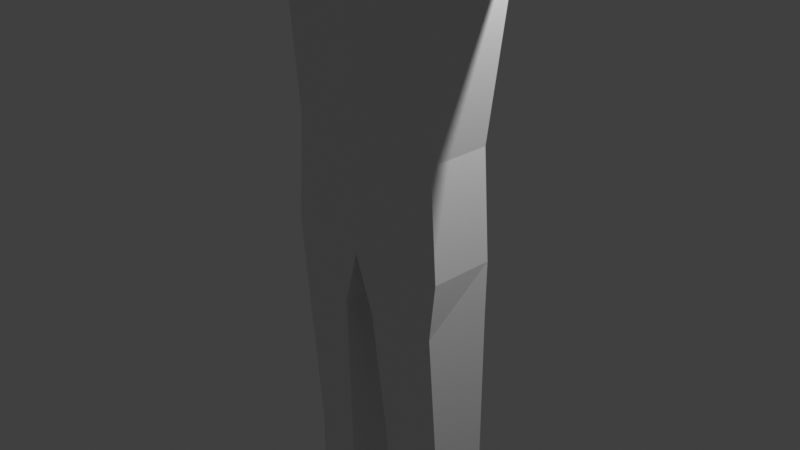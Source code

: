 # Source: human.blend  (saved by Blender 3.0.42; exported with 4.5.12 LTS)
import bpy
from mathutils import Matrix  # noqa: F401  (used for matrix-valued properties, if any)

bpy.ops.wm.read_factory_settings(use_empty=True)
scene = bpy.context.scene
scene.name = 'Scene'

# ---- collections
col_collection = bpy.data.collections.new('Collection'); scene.collection.children.link(col_collection)

# ---- materials (node trees are filled in below, after node groups)
mat_material = bpy.data.materials.new('Material')
mat_material.alpha_threshold = 0.0
mat_material.use_transparent_shadow = False
mat_material.line_color = (0.0, 0.0, 0.0, 1.0)

# ---- material node trees
mat_material.use_nodes = True; mat_material.node_tree.nodes.clear()
_N = mat_material.node_tree.nodes; _L = mat_material.node_tree.links
n0 = _N.new('ShaderNodeOutputMaterial'); n0.name = 'Material Output'; n0.location = (300, 300)
n1 = _N.new('ShaderNodeBsdfPrincipled'); n1.name = 'Principled BSDF'; n1.location = (10, 300)
n1.distribution = 'GGX'
n1.subsurface_method = 'RANDOM_WALK_SKIN'
n1.inputs[2].default_value = 0.4
n1.inputs[3].default_value = 1.45
n1.inputs[27].default_value = (0.0, 0.0, 0.0, 1.0)
n1.inputs[28].default_value = 1.0
_L.new(n1.outputs[0], n0.inputs[0])
n0.is_active_output = True

# ---- world
world_world = bpy.data.worlds.new('World'); scene.world = world_world
world_world.use_nodes = True; world_world.node_tree.nodes.clear()
_N = world_world.node_tree.nodes; _L = world_world.node_tree.links
n0 = _N.new('ShaderNodeOutputWorld'); n0.name = 'World Output'; n0.location = (300, 300)
n1 = _N.new('ShaderNodeBackground'); n1.name = 'Background'; n1.location = (10, 300)
n1.inputs[0].default_value = (0.05088, 0.05088, 0.05088, 1.0)
_L.new(n1.outputs[0], n0.inputs[0])
n0.is_active_output = True
world_world.color = (0.05088, 0.05088, 0.05088)
world_world.use_sun_shadow = False
world_world.sun_shadow_jitter_overblur = 0.0

# ---- cameras
cam_camera = bpy.data.cameras.new('Camera')
cam_camera.clip_end = 100.0
cam_camera.ortho_scale = 7.314

# ---- lights
light_light = bpy.data.lights.new('Light', 'POINT')
light_light.transmission_factor = 0.0
light_light.energy = 1000.0
light_light.shadow_soft_size = 0.1
light_light.shadow_maximum_resolution = 0.006
light_light.use_absolute_resolution = True

# ---- meshes
me_cube = bpy.data.meshes.new('Cube')
me_cube.from_pydata([(-3.134, -0.4381, 3.32), (-3.134, 0.3, 3.32), (-3.157, -0.4635, 3.988), (-3.157, 0.2578, 3.988), (-0.9173, -0.4762, 1.0), (-1.0, -0.4762, -0.1896), (-0.9173, 0.2419, 1.0), (-1.0, 0.2419, -0.1896), (-2.801, 0.2578, 4.001), (-2.801, -0.4635, 4.001), (-1.162, -0.4845, 3.34), (-1.162, 0.3509, 3.34), (-2.777, 0.3, 3.332), (-2.777, -0.4381, 3.332), (-1.169, -0.5133, 4.147), (-1.169, 0.303, 4.147), (0.0, -0.5859, -0.1896), (0.0, 0.3988, 1.0), (0.0, 0.3988, -0.1896), (0.0, -0.5859, 1.0), (0.0, 0.6285, 3.404), (0.0, -0.7237, 3.404), (0.0, 0.5615, 4.172), (0.0, -0.6238, 4.211), (-5.489, -0.4381, 3.239), (-5.489, 0.3, 3.239), (-5.512, -0.4635, 3.908), (-5.512, 0.2578, 3.908), (-0.9275, -0.4762, -0.8204), (-0.9919, 0.2419, -0.8204), (-0.1965, -0.5574, -0.8204), (-0.2349, 0.3988, -0.8204), (-0.9275, -0.3211, -2.814), (-0.9919, 0.2419, -2.814), (-0.3093, -0.411, -2.814), (-0.2349, 0.3988, -2.814), (-0.9275, -0.3211, -3.048), (-0.9919, 0.2419, -3.048), (-0.3093, -0.411, -3.048), (-0.2349, 0.3988, -3.048), (-1.054, -0.4762, -4.988), (-0.9919, 0.2419, -4.988), (-0.1357, -0.5859, -4.988), (-0.2349, 0.3988, -4.988), (-0.9275, -0.3211, -4.575), (-0.9919, 0.2419, -4.575), (-0.2349, 0.3988, -4.575), (-0.3093, -0.411, -4.575), (-0.9691, -0.8766, -4.98), (-0.2241, -0.8665, -4.98), (-0.9275, -0.7686, -4.575), (-0.3093, -0.7586, -4.575), (-0.7621, 0.514, 4.245), (-1.169, -0.3715, 4.147), (-0.5827, -0.6238, 4.211), (0.0, -0.3715, 4.211), (-0.5827, -0.3715, 4.211), (0.0, 0.3972, 4.321), (0.0, -0.9973, 4.321), (-0.5827, 0.3079, 4.437), (-0.5827, -0.8207, 4.437), (0.0, -0.3715, 4.321), (-0.5827, -0.3142, 4.437), (0.0, 0.6285, 5.341), (0.0, -1.18, 5.341), (-0.5827, 0.4951, 5.263), (-0.5827, -0.9686, 5.263), (0.0, -0.3715, 5.341), (-0.5827, -0.3142, 5.263), (0.0, 0.3493, 5.869), (0.0, -0.9807, 5.686), (-0.5827, 0.2692, 5.69), (-0.5827, -0.8072, 5.542), (0.0, -0.3715, 6.092), (-0.5827, -0.3142, 5.871), (0.0, -0.3715, 4.266), (0.0, 0.4793, 4.247), (-0.4224, 0.2641, 4.341), (-0.3327, -0.3137, 4.324), (-0.3327, -0.6045, 4.324), (0.0, -0.8105, 4.266)], [], [(19, 4, 10, 21), (18, 17, 6, 7), (7, 6, 4, 5), (12, 8, 3, 1), (0, 1, 25, 24), (2, 0, 24, 26), (10, 11, 12, 13), (1, 3, 27, 25), (4, 6, 11, 10), (24, 25, 27, 26), (56, 53, 15, 52), (14, 10, 13, 9), (21, 10, 14, 54, 23), (15, 53, 14, 9, 8), (11, 15, 8, 12), (11, 20, 22, 52, 15), (8, 9, 2, 3), (6, 17, 20, 11), (5, 4, 19, 16), (7, 5, 28, 29), (13, 12, 1, 0), (9, 13, 0, 2), (3, 2, 26, 27), (30, 31, 35, 34), (5, 16, 30, 28), (18, 7, 29, 31), (16, 18, 31, 30), (35, 33, 37, 39), (28, 30, 34, 32), (31, 29, 33, 35), (29, 28, 32, 33), (45, 44, 40, 41), (33, 32, 36, 37), (34, 35, 39, 38), (32, 34, 38, 36), (40, 42, 43, 41), (47, 46, 43, 42), (42, 40, 48, 49), (46, 45, 41, 43), (39, 37, 45, 46), (36, 38, 47, 44), (38, 39, 46, 47), (37, 36, 44, 45), (50, 51, 49, 48), (40, 44, 50, 48), (44, 47, 51, 50), (47, 42, 49, 51), (78, 77, 59, 62), (76, 75, 61, 57), (54, 14, 53, 56), (59, 57, 63, 65), (62, 59, 65, 68), (77, 76, 57, 59), (79, 78, 62, 60), (80, 79, 60, 58), (75, 80, 58, 61), (63, 67, 73, 69), (67, 64, 70, 73), (58, 60, 66, 64), (60, 62, 68, 66), (61, 58, 64, 67), (57, 61, 67, 63), (73, 74, 71, 69), (70, 72, 74, 73), (68, 65, 71, 74), (65, 63, 69, 71), (64, 66, 72, 70), (66, 68, 74, 72), (55, 23, 80, 75), (23, 54, 79, 80), (54, 56, 78, 79), (52, 22, 76, 77), (22, 55, 75, 76), (56, 52, 77, 78)])
_uv = me_cube.uv_layers.new(name='UVMap')
_uv.uv.foreach_set('vector', [0.625, 0.375, 0.625, 0.25, 0.625, 0.25, 0.625, 0.375, 0.375, 0.875, 0.625, 0.875, 0.625, 1.0, 0.375, 1.0, 0.375, 0.0, 0.625, 0.0, 0.625, 0.25, 0.375, 0.25, 0.625, 1.0, 0.625, 1.0, 0.625, 1.0, 0.625, 1.0, 0.625, 0.25, 0.625, 0.0, 0.625, 0.0, 0.625, 0.25, 0.625, 0.25, 0.625, 0.25, 0.625, 0.25, 0.625, 0.25, 0.625, 0.25, 0.625, 0.0, 0.625, 0.0, 0.625, 0.25, 0.625, 1.0, 0.625, 1.0, 0.625, 1.0, 0.625, 1.0, 0.625, 0.25, 0.625, 0.0, 0.625, 0.0, 0.625, 0.25, 0.625, 0.25, 0.625, 0.0, 0.625, 0.0, 0.625, 0.25, 0.8125, 0.625, 0.875, 0.625, 0.875, 0.75, 0.8125, 0.75, 0.625, 0.25, 0.625, 0.25, 0.625, 0.25, 0.625, 0.25, 0.625, 0.375, 0.625, 0.25, 0.625, 0.25, 0.625, 0.3125, 0.625, 0.375, 0.875, 0.75, 0.875, 0.625, 0.875, 0.5, 0.875, 0.5, 0.875, 0.75, 0.625, 1.0, 0.625, 1.0, 0.625, 1.0, 0.625, 1.0, 0.625, 1.0, 0.625, 0.875, 0.625, 0.875, 0.625, 0.9375, 0.625, 1.0, 0.875, 0.75, 0.875, 0.5, 0.875, 0.5, 0.875, 0.75, 0.625, 1.0, 0.625, 0.875, 0.625, 0.875, 0.625, 1.0, 0.375, 0.25, 0.625, 0.25, 0.625, 0.375, 0.375, 0.375, 0.375, 0.0, 0.375, 0.25, 0.375, 0.25, 0.375, 0.0, 0.625, 0.25, 0.625, 0.0, 0.625, 0.0, 0.625, 0.25, 0.625, 0.25, 0.625, 0.25, 0.625, 0.25, 0.625, 0.25, 0.875, 0.75, 0.875, 0.5, 0.875, 0.5, 0.875, 0.75, 0.0, 0.0, 0.0, 0.0, 0.0, 0.0, 0.0, 0.0, 0.375, 0.25, 0.375, 0.375, 0.375, 0.375, 0.375, 0.25, 0.375, 0.875, 0.375, 1.0, 0.375, 1.0, 0.375, 0.875, 0.0, 0.0, 0.0, 0.0, 0.0, 0.0, 0.0, 0.0, 0.375, 0.875, 0.375, 1.0, 0.375, 1.0, 0.375, 0.875, 0.375, 0.25, 0.375, 0.375, 0.375, 0.375, 0.375, 0.25, 0.375, 0.875, 0.375, 1.0, 0.375, 1.0, 0.375, 0.875, 0.375, 0.0, 0.375, 0.25, 0.375, 0.25, 0.375, 0.0, 0.375, 0.0, 0.375, 0.25, 0.375, 0.25, 0.375, 0.0, 0.375, 0.0, 0.375, 0.25, 0.375, 0.25, 0.375, 0.0, 0.0, 0.0, 0.0, 0.0, 0.0, 0.0, 0.0, 0.0, 0.375, 0.25, 0.375, 0.375, 0.375, 0.375, 0.375, 0.25, 0.125, 0.5, 0.25, 0.5, 0.25, 0.75, 0.125, 0.75, 0.0, 0.0, 0.0, 0.0, 0.0, 0.0, 0.0, 0.0, 0.25, 0.5, 0.125, 0.5, 0.125, 0.5, 0.25, 0.5, 0.375, 0.875, 0.375, 1.0, 0.375, 1.0, 0.375, 0.875, 0.375, 0.875, 0.375, 1.0, 0.375, 1.0, 0.375, 0.875, 0.375, 0.25, 0.375, 0.375, 0.375, 0.375, 0.375, 0.25, 0.0, 0.0, 0.0, 0.0, 0.0, 0.0, 0.0, 0.0, 0.375, 0.0, 0.375, 0.25, 0.375, 0.25, 0.375, 0.0, 0.375, 0.25, 0.375, 0.375, 0.375, 0.375, 0.375, 0.25, 0.375, 0.25, 0.375, 0.25, 0.375, 0.25, 0.375, 0.25, 0.375, 0.25, 0.375, 0.375, 0.375, 0.375, 0.375, 0.25, 0.0, 0.0, 0.0, 0.0, 0.0, 0.0, 0.0, 0.0, 0.8125, 0.625, 0.8125, 0.75, 0.8125, 0.75, 0.8125, 0.625, 0.0, 0.0, 0.0, 0.0, 0.0, 0.0, 0.0, 0.0, 0.8125, 0.5, 0.875, 0.5, 0.875, 0.625, 0.8125, 0.625, 0.625, 0.9375, 0.625, 0.875, 0.625, 0.875, 0.625, 0.9375, 0.8125, 0.625, 0.8125, 0.75, 0.8125, 0.75, 0.8125, 0.625, 0.625, 0.9375, 0.625, 0.875, 0.625, 0.875, 0.625, 0.9375, 0.8125, 0.5, 0.8125, 0.625, 0.8125, 0.625, 0.8125, 0.5, 0.625, 0.375, 0.625, 0.3125, 0.625, 0.3125, 0.625, 0.375, 0.0, 0.0, 0.0, 0.0, 0.0, 0.0, 0.0, 0.0, 0.0, 0.0, 0.0, 0.0, 0.0, 0.0, 0.0, 0.0, 0.0, 0.0, 0.0, 0.0, 0.0, 0.0, 0.0, 0.0, 0.625, 0.375, 0.625, 0.3125, 0.625, 0.3125, 0.625, 0.375, 0.8125, 0.5, 0.8125, 0.625, 0.8125, 0.625, 0.8125, 0.5, 0.0, 0.0, 0.0, 0.0, 0.0, 0.0, 0.0, 0.0, 0.0, 0.0, 0.0, 0.0, 0.0, 0.0, 0.0, 0.0, 0.75, 0.625, 0.8125, 0.625, 0.8125, 0.75, 0.75, 0.75, 0.75, 0.5, 0.8125, 0.5, 0.8125, 0.625, 0.75, 0.625, 0.8125, 0.625, 0.8125, 0.75, 0.8125, 0.75, 0.8125, 0.625, 0.625, 0.9375, 0.625, 0.875, 0.625, 0.875, 0.625, 0.9375, 0.625, 0.375, 0.625, 0.3125, 0.625, 0.3125, 0.625, 0.375, 0.8125, 0.5, 0.8125, 0.625, 0.8125, 0.625, 0.8125, 0.5, 0.0, 0.0, 0.0, 0.0, 0.0, 0.0, 0.0, 0.0, 0.625, 0.375, 0.625, 0.3125, 0.625, 0.3125, 0.625, 0.375, 0.8125, 0.5, 0.8125, 0.625, 0.8125, 0.625, 0.8125, 0.5, 0.625, 0.9375, 0.625, 0.875, 0.625, 0.875, 0.625, 0.9375, 0.0, 0.0, 0.0, 0.0, 0.0, 0.0, 0.0, 0.0, 0.8125, 0.625, 0.8125, 0.75, 0.8125, 0.75, 0.8125, 0.625])
me_cube.materials.append(mat_material)
me_cube.use_remesh_preserve_volume = False
me_cube.use_remesh_preserve_attributes = False
me_cube.use_mirror_vertex_groups = False
me_cube.update()

# ---- objects
ob_cube = bpy.data.objects.new('Cube', me_cube)
ob_light = bpy.data.objects.new('Light', light_light)
ob_camera = bpy.data.objects.new('Camera', cam_camera)

# ---- transforms, parenting, visibility, modifiers, constraints
ob_cube.location = (0.0, 0.0, 0.0)
ob_cube.lock_rotations_4d = False
ob_cube.empty_display_type = 'ARROWS'
ob_cube.lineart.crease_threshold = 0.0
_m = ob_cube.modifiers.new('Mirror', 'MIRROR')
ob_light.location = (4.076, 1.005, 5.904)
ob_light.rotation_euler = (0.6503, 0.05522, 1.866)
ob_light.lock_rotations_4d = False
ob_light.empty_display_type = 'ARROWS'
ob_light.color = (0.0, 0.0, 0.0, 0.0)
ob_light.lineart.crease_threshold = 0.0
ob_camera.location = (7.359, -6.926, 4.958)
ob_camera.rotation_euler = (1.109, 0.0, 0.8149)
ob_camera.lock_rotations_4d = False
ob_camera.empty_display_type = 'ARROWS'
ob_camera.color = (0.0, 0.0, 0.0, 0.0)
ob_camera.display_type = 'WIRE'
ob_camera.lineart.crease_threshold = 0.0

# ---- collection membership
col_collection.objects.link(ob_cube)
col_collection.objects.link(ob_light)
col_collection.objects.link(ob_camera)

# ---- scene / render settings (as saved in the file)
scene.camera = ob_camera
scene.frame_start = 1; scene.frame_end = 250; scene.frame_set(2)
scene.render.engine = 'BLENDER_EEVEE_NEXT'
scene.cycles.sampling_pattern = 'TABULATED_SOBOL'
scene.cycles.use_light_tree = False
scene.view_settings.view_transform = 'Standard'
bpy.context.view_layer.update()
